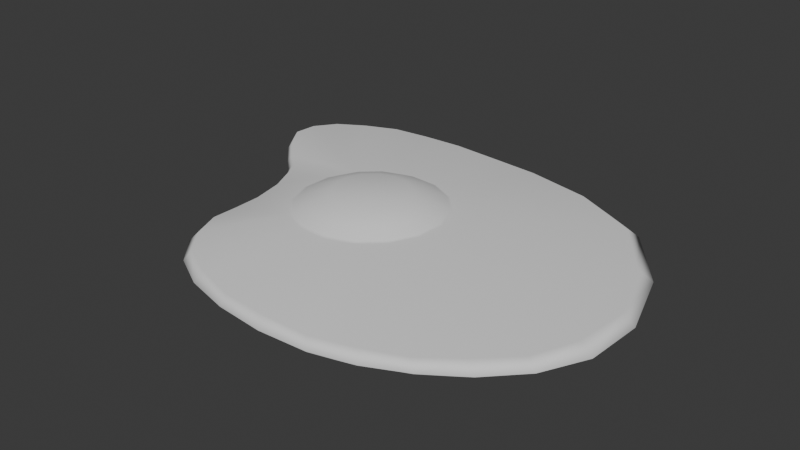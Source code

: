 # Source: fried_eggs.blend  (saved by Blender 4.5.91; exported with 4.5.12 LTS)
import bpy
from mathutils import Matrix  # noqa: F401  (used for matrix-valued properties, if any)

bpy.ops.wm.read_factory_settings(use_empty=True)
scene = bpy.context.scene
scene.name = 'Scene'

# ---- collections
col_collection = bpy.data.collections.new('Collection'); scene.collection.children.link(col_collection)

# ---- world
world_world = bpy.data.worlds.new('World'); scene.world = world_world
world_world.use_nodes = True; world_world.node_tree.nodes.clear()
_N = world_world.node_tree.nodes; _L = world_world.node_tree.links
n0 = _N.new('ShaderNodeOutputWorld'); n0.name = 'World Output'; n0.location = (200, 100)
n1 = _N.new('ShaderNodeBackground'); n1.name = 'Background'; n1.location = (-200, 100)
n1.inputs[0].default_value = (0.05088, 0.05088, 0.05088, 1.0)
_L.new(n1.outputs[0], n0.inputs[0])
n0.is_active_output = True
world_world.color = (0.05088, 0.05088, 0.05088)
world_world.sun_shadow_jitter_overblur = 0.0

# ---- meshes
me_mesh = bpy.data.meshes.new('Mesh')
me_mesh.from_pydata([(0.02831, 0.07328, -0.003616), (-0.01414, 0.07647, -0.003616), (-0.04852, 0.07389, -0.003616), (-0.07435, 0.06103, -0.003616), (-0.08222, 0.04179, -0.003616), (-0.0647, 0.01979, -0.003616), (-0.0455, -0.0428, -0.003616), (-0.03096, -0.0668, -0.003616), (0.003013, -0.07994, -0.003616), (0.04326, -0.08099, -0.003616), (0.07717, -0.06882, -0.003616), (0.1053, -0.04503, -0.003616), (0.1156, -0.003084, -0.003616), (0.0856, 0.05357, -0.003616), (-0.05337, 0.006807, -0.003616), (-0.04513, -0.01935, -0.003616), (0.005018, 0.07561, -0.003616), (-0.032, 0.07622, -0.003616), (-0.0629, 0.06856, -0.003616), (-0.08169, 0.05222, -0.003616), (-0.07465, 0.02991, -0.003616), (-0.04097, -0.05528, -0.003616), (-0.01576, -0.07501, -0.003616), (0.02338, -0.08205, -0.003616), (0.06103, -0.07643, -0.003616), (0.09226, -0.05855, -0.003616), (0.1143, -0.02717, -0.003616), (0.1059, 0.02701, -0.003616), (0.05732, 0.06782, -0.003616), (0.1104, -0.002784, -0.0002204), (-0.01357, 0.07321, -0.0002204), (-0.04329, -0.04098, -0.0002204), (0.08174, 0.05102, -0.0002204), (-0.04654, 0.07056, -0.0002204), (-0.0295, -0.06382, -0.0002204), (-0.0713, 0.05821, -0.0002204), (0.002904, -0.07648, -0.0002204), (-0.07859, 0.03983, -0.0002204), (0.04139, -0.07762, -0.0002204), (0.07395, -0.06619, -0.0002204), (-0.06179, 0.01924, -0.0002204), (0.1007, -0.04321, -0.0002204), (0.02724, 0.07016, -0.0002204), (0.1104, -0.002774, -0.007011), (-0.01353, 0.07327, -0.007011), (-0.04329, -0.04097, -0.007011), (0.08174, 0.05103, -0.007011), (-0.04633, 0.07087, -0.007011), (-0.0295, -0.06381, -0.007011), (-0.07095, 0.05872, -0.007011), (0.002906, -0.07647, -0.007011), (-0.07829, 0.04028, -0.007011), (0.04134, -0.07742, -0.007011), (0.07378, -0.06551, -0.007011), (-0.06171, 0.01936, -0.007011), (0.1007, -0.04301, -0.007011), (0.02724, 0.07017, -0.007011), (-0.0509, 0.006633, -0.0002204), (-0.04836, -0.005303, -0.003616), (-0.04315, -0.01847, -0.0002204), (-0.05088, 0.006652, -0.007011), (-0.04315, -0.01846, -0.007011), (-0.05809, 0.01367, -0.003616), (-0.04545, -0.0314, -0.003616), (-0.03045, 0.07231, -0.0001813), (0.1004, 0.02564, -0.0001813), (-0.03873, -0.05241, -0.0001813), (0.0544, 0.06432, -0.0001813), (-0.05986, 0.06491, -0.0001813), (-0.01493, -0.07115, -0.0001813), (-0.07766, 0.04936, -0.0001813), (0.1084, -0.02579, -0.0001813), (0.0222, -0.07793, -0.0001813), (0.05799, -0.07282, -0.0001813), (-0.07074, 0.02844, -0.0001813), (0.08765, -0.05586, -0.0001813), (0.1004, 0.02565, -0.00705), (-0.03034, 0.07249, -0.00705), (-0.03873, -0.0524, -0.00705), (0.05441, 0.06433, -0.00705), (-0.05957, 0.06534, -0.00705), (-0.01492, -0.07114, -0.00705), (-0.0773, 0.04989, -0.00705), (0.1084, -0.02575, -0.00705), (0.0222, -0.07789, -0.00705), (0.05787, -0.07231, -0.00705), (-0.07054, 0.02872, -0.00705), (0.08753, -0.05536, -0.00705), (0.004798, 0.07182, -0.0001813), (0.004807, 0.07184, -0.00705), (-0.04581, -0.004944, -0.0001813), (-0.0458, -0.004927, -0.00705), (-0.05491, 0.0133, -0.00705), (-0.05494, 0.01326, -0.0001813), (-0.04297, -0.02984, -0.0001813), (-0.04297, -0.02982, -0.00705), (8.595e-05, -3.83e-06, 0.009098), (0.00945, 0.0123, 0.009098), (0.004026, 0.01495, 0.009098), (-0.002, 0.01533, 0.009098), (-0.00771, 0.01336, 0.009098), (-0.01223, 0.009366, 0.009098), (-0.01488, 0.003941, 0.009098), (-0.01526, -0.002085, 0.009098), (-0.0133, -0.007795, 0.009098), (-0.009297, -0.01232, 0.009098), (-0.003872, -0.01497, 0.009098), (0.002154, -0.01534, 0.009098), (0.007863, -0.01338, 0.009098), (0.01239, -0.009382, 0.009098), (0.01504, -0.003957, 0.009098), (0.01541, 0.002069, 0.009098), (0.01345, 0.007779, 0.009098), (0.01832, 0.02396, 0.003134), (0.01864, 0.02496, 0.002794), (0.007757, 0.02912, 0.003134), (0.00748, 0.03029, 0.002792), (-0.003977, 0.02985, 0.003134), (-0.004829, 0.03098, 0.002791), (-0.0151, 0.02603, 0.003134), (-0.01639, 0.02694, 0.002789), (-0.02391, 0.01824, 0.003134), (-0.02549, 0.01883, 0.002782), (-0.02907, 0.007678, 0.003134), (-0.03069, 0.008054, 0.002757), (-0.02979, -0.004056, 0.003134), (-0.03139, -0.004082, 0.002674), (-0.02597, -0.01517, 0.003134), (-0.02716, -0.01621, 0.002746), (-0.01819, -0.02398, 0.003134), (-0.01909, -0.02525, 0.002776), (-0.007622, -0.02915, 0.003134), (-0.007918, -0.03063, 0.002784), (0.004112, -0.02987, 0.003134), (0.004507, -0.03131, 0.002788), (0.01523, -0.02605, 0.003134), (0.01611, -0.02723, 0.002791), (0.02404, -0.01827, 0.003134), (0.02521, -0.01905, 0.002794), (0.0292, -0.007702, 0.003134), (0.03048, -0.008014, 0.002796), (0.02993, 0.004032, 0.003134), (0.03109, 0.004262, 0.002796), (0.02693, 0.01584, 0.002796), (0.02611, 0.01515, 0.003134), (0.02125, 0.01233, 0.006116), (0.01492, 0.01949, 0.006116), (0.006328, 0.02369, 0.006116), (-0.003218, 0.02428, 0.006116), (-0.01226, 0.02117, 0.006116), (-0.01943, 0.01484, 0.006116), (-0.02363, 0.006246, 0.006116), (-0.02422, -0.0033, 0.006116), (-0.02111, -0.01235, 0.006116), (-0.01478, -0.01951, 0.006116), (-0.006184, -0.02371, 0.006116), (0.003362, -0.0243, 0.006116), (0.01241, -0.02119, 0.006116), (0.01957, -0.01486, 0.006116), (0.02377, -0.006266, 0.006116), (0.02436, 0.00328, 0.006116)], [], [(2, 33, 64, 17), (17, 64, 30, 1), (13, 32, 65, 27), (27, 65, 29, 12), (7, 34, 66, 21), (21, 66, 31, 6), (0, 42, 67, 28), (28, 67, 32, 13), (3, 35, 68, 18), (18, 68, 33, 2), (8, 36, 69, 22), (22, 69, 34, 7), (4, 37, 70, 19), (19, 70, 35, 3), (11, 26, 71, 41), (26, 12, 29, 71), (9, 38, 72, 23), (23, 72, 36, 8), (10, 39, 73, 24), (24, 73, 38, 9), (37, 4, 20, 74), (74, 20, 5, 40), (10, 25, 75, 39), (25, 11, 41, 75), (76, 46, 13, 27), (43, 76, 27, 12), (77, 47, 2, 17), (44, 77, 17, 1), (78, 48, 7, 21), (45, 78, 21, 6), (0, 28, 79, 56), (28, 13, 46, 79), (80, 49, 3, 18), (47, 80, 18, 2), (81, 50, 8, 22), (48, 81, 22, 7), (82, 51, 4, 19), (49, 82, 19, 3), (11, 55, 83, 26), (26, 83, 43, 12), (84, 52, 9, 23), (50, 84, 23, 8), (85, 53, 10, 24), (52, 85, 24, 9), (86, 54, 5, 20), (51, 86, 20, 4), (87, 55, 11, 25), (53, 87, 25, 10), (42, 0, 16, 88), (88, 16, 1, 30), (0, 56, 89, 16), (16, 89, 44, 1), (57, 14, 58, 90), (90, 58, 15, 59), (14, 60, 91, 58), (58, 91, 61, 15), (5, 54, 92, 62), (62, 92, 60, 14), (40, 5, 62, 93), (93, 62, 14, 57), (59, 15, 63, 94), (94, 63, 6, 31), (95, 45, 6, 63), (61, 95, 63, 15), (112, 97, 96), (97, 98, 96), (98, 99, 96), (99, 100, 96), (100, 101, 96), (101, 102, 96), (102, 103, 96), (103, 104, 96), (104, 105, 96), (105, 106, 96), (106, 107, 96), (107, 108, 96), (108, 109, 96), (109, 110, 96), (110, 111, 96), (111, 112, 96), (144, 141, 142, 143), (141, 139, 140, 142), (139, 137, 138, 140), (137, 135, 136, 138), (135, 133, 134, 136), (133, 131, 132, 134), (131, 129, 130, 132), (129, 127, 128, 130), (127, 125, 126, 128), (125, 123, 124, 126), (123, 121, 122, 124), (121, 119, 120, 122), (119, 117, 118, 120), (117, 115, 116, 118), (115, 113, 114, 116), (113, 144, 143, 114), (145, 146, 97, 112), (146, 147, 98, 97), (147, 148, 99, 98), (148, 149, 100, 99), (149, 150, 101, 100), (150, 151, 102, 101), (151, 152, 103, 102), (152, 153, 104, 103), (153, 154, 105, 104), (154, 155, 106, 105), (155, 156, 107, 106), (156, 157, 108, 107), (157, 158, 109, 108), (158, 159, 110, 109), (159, 160, 111, 110), (160, 145, 112, 111), (143, 142, 65, 32), (138, 136, 73, 39), (124, 57, 90, 126), (114, 67, 42), (130, 128, 59, 94), (142, 29, 65), (134, 132, 69, 36), (140, 41, 71), (118, 116, 88, 30), (138, 39, 75), (136, 134, 36, 72), (136, 38, 73), (136, 72, 38), (132, 130, 66, 34), (120, 118, 30, 64), (132, 34, 69), (116, 114, 42, 88), (130, 31, 66), (130, 94, 31), (93, 57, 124, 122), (33, 68, 122, 120), (114, 143, 32, 67), (122, 37, 74), (122, 70, 37), (70, 122, 35), (35, 122, 68), (33, 120, 64), (126, 90, 59, 128), (122, 74, 40), (140, 138, 75, 41), (122, 40, 93), (140, 71, 29, 142), (141, 144, 145, 160), (139, 141, 160, 159), (137, 139, 159, 158), (135, 137, 158, 157), (133, 135, 157, 156), (131, 133, 156, 155), (129, 131, 155, 154), (127, 129, 154, 153), (125, 127, 153, 152), (123, 125, 152, 151), (121, 123, 151, 150), (119, 121, 150, 149), (117, 119, 149, 148), (115, 117, 148, 147), (113, 115, 147, 146), (144, 113, 146, 145), (46, 76, 43, 83, 55, 87, 53, 85, 52, 84, 50, 81, 48, 78, 45, 95, 61, 91, 60, 92, 54, 86, 51, 82, 49, 80, 47, 77, 44, 89, 56, 79)])
me_mesh.polygons.foreach_set('use_smooth', [True] * 161)
_uv = me_mesh.uv_layers.new(name='UVMap')
_uv.uv.foreach_set('vector', [0.1633, 0.666, 0.1645, 0.6473, 0.2205, 0.6308, 0.2223, 0.6506, 0.2223, 0.6506, 0.2205, 0.6308, 0.2781, 0.6094, 0.283, 0.6261, 0.5806, 0.4039, 0.5604, 0.3989, 0.5872, 0.2896, 0.6111, 0.2868, 0.6111, 0.2868, 0.5872, 0.2896, 0.5803, 0.1821, 0.6008, 0.1728, 0.01987, 0.1627, 0.03347, 0.1732, 0.01808, 0.2228, 0.001516, 0.2152, 0.001516, 0.2152, 0.01808, 0.2228, 0.0178, 0.2662, 0.001935, 0.2638, 0.4206, 0.5535, 0.4096, 0.5402, 0.4905, 0.4816, 0.5083, 0.4922, 0.5083, 0.4922, 0.4905, 0.4816, 0.5604, 0.3989, 0.5806, 0.4039, 0.05747, 0.6594, 0.06529, 0.6415, 0.1123, 0.6479, 0.107, 0.6687, 0.107, 0.6687, 0.1123, 0.6479, 0.1645, 0.6473, 0.1633, 0.666, 0.1151, 0.07051, 0.1224, 0.08653, 0.07082, 0.1287, 0.05929, 0.1136, 0.05929, 0.1136, 0.07082, 0.1287, 0.03347, 0.1732, 0.01987, 0.1627, 0.001516, 0.6038, 0.01642, 0.5911, 0.03228, 0.621, 0.0196, 0.6394, 0.0196, 0.6394, 0.03228, 0.621, 0.06529, 0.6415, 0.05747, 0.6594, 0.5076, 0.04631, 0.5626, 0.09397, 0.5423, 0.1087, 0.4928, 0.06197, 0.5626, 0.09397, 0.6008, 0.1728, 0.5803, 0.1821, 0.5423, 0.1087, 0.249, 0.01106, 0.2486, 0.02971, 0.1844, 0.05466, 0.1808, 0.035, 0.1808, 0.035, 0.1844, 0.05466, 0.1224, 0.08653, 0.1151, 0.07051, 0.3801, 0.004649, 0.3724, 0.02254, 0.3103, 0.02233, 0.3153, 0.001654, 0.3153, 0.001654, 0.3103, 0.02233, 0.2486, 0.02971, 0.249, 0.01106, 0.01642, 0.5911, 0.001516, 0.6038, 0.006622, 0.553, 0.02374, 0.5437, 0.02374, 0.5437, 0.006622, 0.553, 0.02234, 0.5046, 0.03808, 0.5009, 0.3801, 0.004649, 0.4453, 0.01849, 0.4323, 0.03762, 0.3724, 0.02254, 0.4453, 0.01849, 0.5076, 0.04631, 0.4928, 0.06197, 0.4323, 0.03762, 0.7088, 0.4112, 0.6006, 0.4388, 0.5952, 0.4189, 0.7113, 0.3874, 0.8158, 0.4155, 0.7088, 0.4112, 0.7113, 0.3874, 0.8246, 0.3951, 0.3743, 0.7783, 0.3573, 0.8333, 0.339, 0.8354, 0.355, 0.777, 0.3957, 0.7219, 0.3743, 0.7783, 0.355, 0.777, 0.3794, 0.7172, 0.785, 0.9822, 0.8352, 0.9656, 0.8465, 0.9791, 0.7931, 0.9991, 0.7405, 0.9835, 0.785, 0.9822, 0.7931, 0.9991, 0.743, 0.9998, 0.4505, 0.5811, 0.51, 0.4935, 0.5208, 0.511, 0.4637, 0.5919, 0.51, 0.4935, 0.5952, 0.4189, 0.6006, 0.4388, 0.5208, 0.511, 0.3557, 0.8853, 0.3612, 0.9329, 0.3438, 0.9426, 0.3354, 0.892, 0.3573, 0.8333, 0.3557, 0.8853, 0.3354, 0.892, 0.339, 0.8354, 0.8786, 0.9254, 0.9191, 0.8717, 0.9355, 0.8784, 0.8944, 0.9365, 0.8352, 0.9656, 0.8786, 0.9254, 0.8944, 0.9365, 0.8465, 0.9791, 0.3808, 0.9668, 0.4106, 0.9837, 0.3988, 0.9998, 0.3636, 0.981, 0.3612, 0.9329, 0.3808, 0.9668, 0.3636, 0.981, 0.3438, 0.9426, 0.9518, 0.4853, 0.9357, 0.5001, 0.8889, 0.4519, 0.9033, 0.4316, 0.9033, 0.4316, 0.8889, 0.4519, 0.8158, 0.4155, 0.8246, 0.3951, 0.9489, 0.8084, 0.972, 0.7437, 0.9911, 0.7429, 0.9687, 0.8115, 0.9191, 0.8717, 0.9489, 0.8084, 0.9687, 0.8115, 0.9355, 0.8784, 0.9762, 0.6816, 0.9746, 0.6194, 0.9943, 0.6119, 0.9982, 0.6764, 0.972, 0.7437, 0.9762, 0.6816, 0.9982, 0.6764, 0.9911, 0.7429, 0.4594, 0.9754, 0.5043, 0.9607, 0.5005, 0.9772, 0.4506, 0.9938, 0.4106, 0.9837, 0.4594, 0.9754, 0.4506, 0.9938, 0.3988, 0.9998, 0.9592, 0.5601, 0.9357, 0.5001, 0.9518, 0.4853, 0.9798, 0.5473, 0.9746, 0.6194, 0.9592, 0.5601, 0.9798, 0.5473, 0.9943, 0.6119, 0.4096, 0.5402, 0.4206, 0.5535, 0.3461, 0.5954, 0.3376, 0.5787, 0.3376, 0.5787, 0.3461, 0.5954, 0.283, 0.6261, 0.2781, 0.6094, 0.4505, 0.5811, 0.4637, 0.5919, 0.4263, 0.6632, 0.4098, 0.6549, 0.4098, 0.6549, 0.4263, 0.6632, 0.3957, 0.7219, 0.3794, 0.7172, 0.05512, 0.4413, 0.04006, 0.4448, 0.03994, 0.3969, 0.05539, 0.3939, 0.05539, 0.3939, 0.03994, 0.3969, 0.03051, 0.3446, 0.04538, 0.3431, 0.5615, 0.9594, 0.565, 0.9444, 0.6119, 0.9444, 0.6088, 0.9597, 0.6088, 0.9597, 0.6119, 0.9444, 0.662, 0.9547, 0.6605, 0.9696, 0.5005, 0.9772, 0.5043, 0.9607, 0.536, 0.9481, 0.5317, 0.9652, 0.5317, 0.9652, 0.536, 0.9481, 0.565, 0.9444, 0.5615, 0.9594, 0.03808, 0.5009, 0.02234, 0.5046, 0.03411, 0.4746, 0.05097, 0.4704, 0.05097, 0.4704, 0.03411, 0.4746, 0.04006, 0.4448, 0.05512, 0.4413, 0.04538, 0.3431, 0.03051, 0.3446, 0.01497, 0.3031, 0.03157, 0.3034, 0.03157, 0.3034, 0.01497, 0.3031, 0.001935, 0.2638, 0.0178, 0.2662, 0.7025, 0.9685, 0.7405, 0.9835, 0.743, 0.9998, 0.7027, 0.9857, 0.662, 0.9547, 0.7025, 0.9685, 0.7027, 0.9857, 0.6605, 0.9696, 0.7583, 0.1272, 0.7503, 0.147, 0.7046, 0.117, 0.7503, 0.147, 0.7354, 0.1622, 0.7046, 0.117, 0.7354, 0.1622, 0.7157, 0.1705, 0.7046, 0.117, 0.7157, 0.1705, 0.6944, 0.1707, 0.7046, 0.117, 0.6944, 0.1707, 0.6746, 0.1627, 0.7046, 0.117, 0.6746, 0.1627, 0.6593, 0.1477, 0.7046, 0.117, 0.6593, 0.1477, 0.651, 0.1281, 0.7046, 0.117, 0.651, 0.1281, 0.6508, 0.1067, 0.7046, 0.117, 0.6508, 0.1067, 0.6589, 0.08693, 0.7046, 0.117, 0.6589, 0.08693, 0.6738, 0.07172, 0.7046, 0.117, 0.6738, 0.07172, 0.6935, 0.06338, 0.7046, 0.117, 0.6935, 0.06338, 0.7149, 0.06319, 0.7046, 0.117, 0.7149, 0.06319, 0.7347, 0.0712, 0.7046, 0.117, 0.7347, 0.0712, 0.7499, 0.08619, 0.7046, 0.117, 0.7499, 0.08619, 0.7582, 0.1059, 0.7046, 0.117, 0.7582, 0.1059, 0.7583, 0.1272, 0.7046, 0.117, 0.8149, 0.1381, 0.8145, 0.09404, 0.8191, 0.09336, 0.8188, 0.1395, 0.8145, 0.09404, 0.7973, 0.05358, 0.8015, 0.05079, 0.8191, 0.09336, 0.7973, 0.05358, 0.7658, 0.02293, 0.769, 0.01856, 0.8015, 0.05079, 0.7658, 0.02293, 0.7251, 0.006729, 0.7267, 0.001354, 0.769, 0.01856, 0.7251, 0.006729, 0.6814, 0.007368, 0.6809, 0.001699, 0.7267, 0.001354, 0.6814, 0.007368, 0.6413, 0.02464, 0.6383, 0.01972, 0.6809, 0.001699, 0.6413, 0.02464, 0.6109, 0.0558, 0.6061, 0.05244, 0.6383, 0.01972, 0.6109, 0.0558, 0.5948, 0.09606, 0.5892, 0.0939, 0.6061, 0.05244, 0.5948, 0.09606, 0.595, 0.1394, 0.5892, 0.1412, 0.5892, 0.0939, 0.595, 0.1394, 0.6118, 0.1795, 0.6064, 0.1829, 0.5892, 0.1412, 0.6118, 0.1795, 0.6427, 0.2104, 0.6378, 0.2145, 0.6064, 0.1829, 0.6427, 0.2104, 0.6832, 0.227, 0.6798, 0.2319, 0.6378, 0.2145, 0.6832, 0.227, 0.727, 0.2268, 0.7254, 0.232, 0.6798, 0.2319, 0.727, 0.2268, 0.7673, 0.2099, 0.7679, 0.2145, 0.7254, 0.232, 0.7673, 0.2099, 0.7981, 0.1788, 0.8007, 0.182, 0.7679, 0.2145, 0.7981, 0.1788, 0.8149, 0.1381, 0.8188, 0.1395, 0.8007, 0.182, 0.7916, 0.1336, 0.7786, 0.1658, 0.7503, 0.147, 0.7583, 0.1272, 0.7786, 0.1658, 0.7543, 0.1904, 0.7354, 0.1622, 0.7503, 0.147, 0.7543, 0.1904, 0.7224, 0.2038, 0.7157, 0.1705, 0.7354, 0.1622, 0.7224, 0.2038, 0.6878, 0.204, 0.6944, 0.1707, 0.7157, 0.1705, 0.6878, 0.204, 0.6557, 0.191, 0.6746, 0.1627, 0.6944, 0.1707, 0.6557, 0.191, 0.6312, 0.1666, 0.6593, 0.1477, 0.6746, 0.1627, 0.6312, 0.1666, 0.6178, 0.1348, 0.651, 0.1281, 0.6593, 0.1477, 0.6178, 0.1348, 0.6175, 0.1004, 0.6508, 0.1067, 0.651, 0.1281, 0.6175, 0.1004, 0.6304, 0.06845, 0.6589, 0.08693, 0.6508, 0.1067, 0.6304, 0.06845, 0.6546, 0.0438, 0.6738, 0.07172, 0.6589, 0.08693, 0.6546, 0.0438, 0.6863, 0.03019, 0.6935, 0.06338, 0.6738, 0.07172, 0.6863, 0.03019, 0.721, 0.02976, 0.7149, 0.06319, 0.6935, 0.06338, 0.721, 0.02976, 0.7531, 0.04263, 0.7347, 0.0712, 0.7149, 0.06319, 0.7531, 0.04263, 0.7779, 0.06691, 0.7499, 0.08619, 0.7347, 0.0712, 0.7779, 0.06691, 0.7915, 0.09889, 0.7582, 0.1059, 0.7499, 0.08619, 0.7915, 0.09889, 0.7916, 0.1336, 0.7583, 0.1272, 0.7582, 0.1059, 0.3309, 0.3602, 0.3285, 0.3157, 0.5872, 0.2896, 0.5604, 0.3989, 0.2763, 0.2464, 0.2346, 0.2319, 0.3103, 0.02233, 0.3724, 0.02254, 0.1269, 0.4159, 0.05512, 0.4413, 0.05539, 0.3939, 0.1072, 0.3759, 0.3162, 0.4024, 0.4905, 0.4816, 0.4096, 0.5402, 0.1196, 0.2875, 0.1045, 0.3291, 0.04538, 0.3431, 0.03157, 0.3034, 0.3285, 0.3157, 0.5803, 0.1821, 0.5872, 0.2896, 0.1903, 0.2345, 0.1497, 0.2541, 0.07082, 0.1287, 0.1224, 0.08653, 0.3092, 0.2757, 0.4928, 0.06197, 0.5423, 0.1087, 0.2465, 0.4558, 0.2866, 0.436, 0.3376, 0.5787, 0.2781, 0.6094, 0.2763, 0.2464, 0.3724, 0.02254, 0.4323, 0.03762, 0.2346, 0.2319, 0.1903, 0.2345, 0.1224, 0.08653, 0.1844, 0.05466, 0.2346, 0.2319, 0.2486, 0.02971, 0.3103, 0.02233, 0.2346, 0.2319, 0.1844, 0.05466, 0.2486, 0.02971, 0.1497, 0.2541, 0.1196, 0.2875, 0.01808, 0.2228, 0.03347, 0.1732, 0.202, 0.4588, 0.2465, 0.4558, 0.2781, 0.6094, 0.2205, 0.6308, 0.1497, 0.2541, 0.03347, 0.1732, 0.07082, 0.1287, 0.2866, 0.436, 0.3162, 0.4024, 0.4096, 0.5402, 0.3376, 0.5787, 0.1196, 0.2875, 0.0178, 0.2662, 0.01808, 0.2228, 0.1196, 0.2875, 0.03157, 0.3034, 0.0178, 0.2662, 0.05097, 0.4704, 0.05512, 0.4413, 0.1269, 0.4159, 0.1597, 0.4445, 0.1645, 0.6473, 0.1123, 0.6479, 0.1597, 0.4445, 0.202, 0.4588, 0.3162, 0.4024, 0.3309, 0.3602, 0.5604, 0.3989, 0.4905, 0.4816, 0.1597, 0.4445, 0.01642, 0.5911, 0.02374, 0.5437, 0.1597, 0.4445, 0.03228, 0.621, 0.01642, 0.5911, 0.03228, 0.621, 0.1597, 0.4445, 0.06529, 0.6415, 0.06529, 0.6415, 0.1597, 0.4445, 0.1123, 0.6479, 0.1645, 0.6473, 0.202, 0.4588, 0.2205, 0.6308, 0.1072, 0.3759, 0.05539, 0.3939, 0.04538, 0.3431, 0.1045, 0.3291, 0.1597, 0.4445, 0.02374, 0.5437, 0.03808, 0.5009, 0.3092, 0.2757, 0.2763, 0.2464, 0.4323, 0.03762, 0.4928, 0.06197, 0.1597, 0.4445, 0.03808, 0.5009, 0.05097, 0.4704, 0.3092, 0.2757, 0.5423, 0.1087, 0.5803, 0.1821, 0.3285, 0.3157, 0.8145, 0.09404, 0.8149, 0.1381, 0.7916, 0.1336, 0.7915, 0.09889, 0.7973, 0.05358, 0.8145, 0.09404, 0.7915, 0.09889, 0.7779, 0.06691, 0.7658, 0.02293, 0.7973, 0.05358, 0.7779, 0.06691, 0.7531, 0.04263, 0.7251, 0.006729, 0.7658, 0.02293, 0.7531, 0.04263, 0.721, 0.02976, 0.6814, 0.007368, 0.7251, 0.006729, 0.721, 0.02976, 0.6863, 0.03019, 0.6413, 0.02464, 0.6814, 0.007368, 0.6863, 0.03019, 0.6546, 0.0438, 0.6109, 0.0558, 0.6413, 0.02464, 0.6546, 0.0438, 0.6304, 0.06845, 0.5948, 0.09606, 0.6109, 0.0558, 0.6304, 0.06845, 0.6175, 0.1004, 0.595, 0.1394, 0.5948, 0.09606, 0.6175, 0.1004, 0.6178, 0.1348, 0.6118, 0.1795, 0.595, 0.1394, 0.6178, 0.1348, 0.6312, 0.1666, 0.6427, 0.2104, 0.6118, 0.1795, 0.6312, 0.1666, 0.6557, 0.191, 0.6832, 0.227, 0.6427, 0.2104, 0.6557, 0.191, 0.6878, 0.204, 0.727, 0.2268, 0.6832, 0.227, 0.6878, 0.204, 0.7224, 0.2038, 0.7673, 0.2099, 0.727, 0.2268, 0.7224, 0.2038, 0.7543, 0.1904, 0.7981, 0.1788, 0.7673, 0.2099, 0.7543, 0.1904, 0.7786, 0.1658, 0.8149, 0.1381, 0.7981, 0.1788, 0.7786, 0.1658, 0.7916, 0.1336, 0.6006, 0.4388, 0.7088, 0.4112, 0.8158, 0.4155, 0.8889, 0.4519, 0.9357, 0.5001, 0.9592, 0.5601, 0.9746, 0.6194, 0.9762, 0.6816, 0.972, 0.7437, 0.9489, 0.8084, 0.9191, 0.8717, 0.8786, 0.9254, 0.8352, 0.9656, 0.785, 0.9822, 0.7405, 0.9835, 0.7025, 0.9685, 0.662, 0.9547, 0.6119, 0.9444, 0.565, 0.9444, 0.536, 0.9481, 0.5043, 0.9607, 0.4594, 0.9754, 0.4106, 0.9837, 0.3808, 0.9668, 0.3612, 0.9329, 0.3557, 0.8853, 0.3573, 0.8333, 0.3743, 0.7783, 0.3957, 0.7219, 0.4263, 0.6632, 0.4637, 0.5919, 0.5208, 0.511])
me_mesh.update()
me_mesh.normals_split_custom_set([tuple(v) for v in zip(*[iter([-0.2406, 0.9699, 0.03783, -0.03964, 0.1298, 0.9908, -0.01622, 0.1553, 0.9877, -0.07571, 0.9968, 0.0269, -0.07571, 0.9968, 0.0269, -0.01622, 0.1553, 0.9877, -0.001678, 0.1481, 0.989, 0.01646, 0.9998, 0.01281, 0.6438, 0.7652, 0.00147, 0.07626, 0.08453, 0.9935, 0.09871, 0.05142, 0.9938, 0.8834, 0.4687, 0.001111, 0.8834, 0.4687, 0.001111, 0.09871, 0.05142, 0.9938, 0.09865, 0.01406, 0.995, 0.988, 0.1542, 5.868e-05, -0.6175, -0.7866, -0.001492, -0.11, -0.1467, 0.983, -0.1613, -0.113, 0.9804, -0.8557, -0.5175, -0.001176, -0.8557, -0.5175, -0.001176, -0.1613, -0.113, 0.9804, -0.2921, -0.05484, 0.9548, -0.9828, -0.1845, -0.0007345, 0.1484, 0.9889, 0.001883, 0.02856, 0.1674, 0.9855, 0.05248, 0.1376, 0.9891, 0.3284, 0.9446, 0.001592, 0.3284, 0.9446, 0.001592, 0.05248, 0.1376, 0.9891, 0.07626, 0.08453, 0.9935, 0.6438, 0.7652, 0.00147, -0.6567, 0.7538, 0.02333, -0.09438, 0.1082, 0.9896, -0.05971, 0.1108, 0.992, -0.4446, 0.8949, 0.03859, -0.4446, 0.8949, 0.03859, -0.05971, 0.1108, 0.992, -0.03964, 0.1298, 0.9908, -0.2406, 0.9699, 0.03783, -0.1781, -0.984, -0.002509, -0.01847, -0.1418, 0.9897, -0.05674, -0.1598, 0.9855, -0.3623, -0.9321, -0.001575, -0.3623, -0.9321, -0.001575, -0.05674, -0.1598, 0.9855, -0.11, -0.1467, 0.983, -0.6175, -0.7866, -0.001492, -0.9507, -0.3043, -0.06015, -0.1865, -0.06064, 0.9806, -0.1328, 0.05332, 0.9897, -0.9272, 0.3741, -0.01925, -0.9272, 0.3741, -0.01925, -0.1328, 0.05332, 0.9897, -0.09438, 0.1082, 0.9896, -0.6567, 0.7538, 0.02333, 0.8191, -0.5731, -0.0238, 0.9718, -0.2356, -0.003427, 0.09154, -0.02056, 0.9956, 0.08066, -0.05434, 0.9953, 0.9718, -0.2356, -0.003427, 0.988, 0.1542, 5.868e-05, 0.09865, 0.01406, 0.995, 0.09154, -0.02056, 0.9956, 0.1477, -0.9884, -0.03544, 0.02311, -0.1592, 0.987, 0.0004334, -0.1499, 0.9887, -0.0266, -0.9996, -0.01041, -0.0266, -0.9996, -0.01041, 0.0004334, -0.1499, 0.9887, -0.01847, -0.1418, 0.9897, -0.1781, -0.984, -0.002509, 0.4948, -0.8649, -0.08476, 0.05882, -0.09822, 0.9934, 0.04486, -0.1133, 0.9925, 0.3371, -0.9387, -0.07173, 0.3371, -0.9387, -0.07173, 0.04486, -0.1133, 0.9925, 0.02311, -0.1592, 0.987, 0.1477, -0.9884, -0.03544, -0.1865, -0.06064, 0.9806, -0.9507, -0.3043, -0.06015, -0.7797, -0.624, -0.05219, -0.225, -0.1821, 0.9572, -0.225, -0.1821, 0.9572, -0.7797, -0.624, -0.05219, -0.6987, -0.7148, -0.02952, -0.2319, -0.2396, 0.9428, 0.4948, -0.8649, -0.08476, 0.645, -0.7618, -0.05992, 0.06994, -0.07577, 0.9947, 0.05882, -0.09822, 0.9934, 0.645, -0.7618, -0.05992, 0.8191, -0.5731, -0.0238, 0.08066, -0.05434, 0.9953, 0.06994, -0.07577, 0.9947, 0.008846, 0.004705, -0.9999, 0.006362, 0.007585, -1.0, 0.6438, 0.7652, 0.00147, 0.8834, 0.4687, 0.001111, 0.008505, 0.001302, -1.0, 0.008846, 0.004705, -0.9999, 0.8834, 0.4687, 0.001111, 0.988, 0.1542, 5.868e-05, -0.0004063, 0.005435, -1.0, -0.001189, 0.00486, -1.0, -0.2406, 0.9699, 0.03783, -0.07571, 0.9968, 0.0269, 0.0001101, 0.005872, -1.0, -0.0004063, 0.005435, -1.0, -0.07571, 0.9968, 0.0269, 0.01646, 0.9998, 0.01281, -0.003806, -0.002311, -1.0, -0.003158, -0.003947, -1.0, -0.6175, -0.7866, -0.001492, -0.8557, -0.5175, -0.001176, -0.003766, -0.0006887, -1.0, -0.003806, -0.002311, -1.0, -0.8557, -0.5175, -0.001176, -0.9828, -0.1845, -0.0007345, 0.1484, 0.9889, 0.001883, 0.3284, 0.9446, 0.001592, 0.003177, 0.008993, -1.0, 0.001252, 0.008251, -1.0, 0.3284, 0.9446, 0.001592, 0.6438, 0.7652, 0.00147, 0.006362, 0.007585, -1.0, 0.003177, 0.008993, -1.0, -0.002015, 0.004138, -1.0, -0.00259, 0.002949, -1.0, -0.6567, 0.7538, 0.02333, -0.4446, 0.8949, 0.03859, -0.001189, 0.00486, -1.0, -0.002015, 0.004138, -1.0, -0.4446, 0.8949, 0.03859, -0.2406, 0.9699, 0.03783, -0.002079, -0.005372, -1.0, -0.001117, -0.006197, -1.0, -0.1781, -0.984, -0.002509, -0.3623, -0.9321, -0.001575, -0.003158, -0.003947, -1.0, -0.002079, -0.005372, -1.0, -0.3623, -0.9321, -0.001575, -0.6175, -0.7866, -0.001492, -0.003085, 0.001218, -1.0, -0.003506, -0.001142, -1.0, -0.9507, -0.3043, -0.06015, -0.9272, 0.3741, -0.01925, -0.00259, 0.002949, -1.0, -0.003085, 0.001218, -1.0, -0.9272, 0.3741, -0.01925, -0.6567, 0.7538, 0.02333, 0.8191, -0.5731, -0.0238, 0.004946, -0.003474, -1.0, 0.006619, -0.001638, -1.0, 0.9718, -0.2356, -0.003427, 0.9718, -0.2356, -0.003427, 0.006619, -0.001638, -1.0, 0.008505, 0.001302, -1.0, 0.988, 0.1542, 5.868e-05, -0.0001584, -0.006361, -1.0, 0.0008904, -0.00594, -1.0, 0.1477, -0.9884, -0.03544, -0.0266, -0.9996, -0.01041, -0.001117, -0.006197, -1.0, -0.0001584, -0.006361, -1.0, -0.0266, -0.9996, -0.01041, -0.1781, -0.984, -0.002509, 0.001905, -0.005376, -1.0, 0.002787, -0.00493, -1.0, 0.4948, -0.8649, -0.08476, 0.3371, -0.9387, -0.07173, 0.0008904, -0.00594, -1.0, 0.001905, -0.005376, -1.0, 0.3371, -0.9387, -0.07173, 0.1477, -0.9884, -0.03544, -0.003497, -0.002766, -1.0, -0.002574, -0.002588, -1.0, -0.6987, -0.7148, -0.02952, -0.7797, -0.624, -0.05219, -0.003506, -0.001142, -1.0, -0.003497, -0.002766, -1.0, -0.7797, -0.624, -0.05219, -0.9507, -0.3043, -0.06015, 0.003735, -0.004449, -1.0, 0.004946, -0.003474, -1.0, 0.8191, -0.5731, -0.0238, 0.645, -0.7618, -0.05992, 0.002787, -0.00493, -1.0, 0.003735, -0.004449, -1.0, 0.645, -0.7618, -0.05992, 0.4948, -0.8649, -0.08476, 0.02856, 0.1674, 0.9855, 0.1484, 0.9889, 0.001883, 0.075, 0.9972, 0.004365, 0.01568, 0.1547, 0.9878, 0.01568, 0.1547, 0.9878, 0.075, 0.9972, 0.004365, 0.01646, 0.9998, 0.01281, -0.001678, 0.1481, 0.989, 0.1484, 0.9889, 0.001883, 0.001252, 0.008251, -1.0, 0.000511, 0.006746, -1.0, 0.075, 0.9972, 0.004365, 0.075, 0.9972, 0.004365, 0.000511, 0.006746, -1.0, 0.0001101, 0.005872, -1.0, 0.01646, 0.9998, 0.01281, -0.2541, -0.07813, 0.964, -0.8919, -0.4522, -0.003498, -0.9547, -0.2975, -0.002016, -0.3192, -0.08775, 0.9436, -0.3192, -0.08775, 0.9436, -0.9547, -0.2975, -0.002016, -0.9937, -0.112, -0.001103, -0.3081, -0.06193, 0.9493, -0.8919, -0.4522, -0.003498, -0.003034, -0.001529, -1.0, -0.004151, -0.001308, -1.0, -0.9547, -0.2975, -0.002016, -0.9547, -0.2975, -0.002016, -0.004151, -0.001308, -1.0, -0.004113, -0.0004685, -1.0, -0.9937, -0.112, -0.001103, -0.6987, -0.7148, -0.02952, -0.002574, -0.002588, -1.0, -0.002078, -0.001797, -1.0, -0.7561, -0.6544, -0.01077, -0.7561, -0.6544, -0.01077, -0.002078, -0.001797, -1.0, -0.003034, -0.001529, -1.0, -0.8919, -0.4522, -0.003498, -0.2319, -0.2396, 0.9428, -0.6987, -0.7148, -0.02952, -0.7561, -0.6544, -0.01077, -0.2145, -0.1274, 0.9684, -0.2145, -0.1274, 0.9684, -0.7561, -0.6544, -0.01077, -0.8919, -0.4522, -0.003498, -0.2541, -0.07813, 0.964, -0.3081, -0.06193, 0.9493, -0.9937, -0.112, -0.001103, -0.9999, 0.01102, -0.0005383, -0.2973, -0.02532, 0.9545, -0.2973, -0.02532, 0.9545, -0.9999, 0.01102, -0.0005383, -0.9828, -0.1845, -0.0007345, -0.2921, -0.05484, 0.9548, -0.003748, 2.365e-05, -1.0, -0.003766, -0.0006887, -1.0, -0.9828, -0.1845, -0.0007345, -0.9999, 0.01102, -0.0005383, -0.004113, -0.0004685, -1.0, -0.003748, 2.365e-05, -1.0, -0.9999, 0.01102, -0.0005383, -0.9937, -0.112, -0.001103, 0.1683, 0.09801, 0.9808, 0.118, 0.155, 0.9809, 5.004e-12, 0.0, 1.0, 0.118, 0.155, 0.9809, 0.0497, 0.1883, 0.9809, 5.004e-12, 0.0, 1.0, 0.0497, 0.1883, 0.9809, -0.02613, 0.1929, 0.9809, 5.004e-12, 0.0, 1.0, -0.02613, 0.1929, 0.9809, -0.09796, 0.1682, 0.9809, 5.004e-12, 0.0, 1.0, -0.09796, 0.1682, 0.9809, -0.1548, 0.1179, 0.9809, 5.004e-12, 0.0, 1.0, -0.1548, 0.1179, 0.9809, -0.1881, 0.04965, 0.9809, 5.004e-12, 0.0, 1.0, -0.1881, 0.04965, 0.9809, -0.1928, -0.02612, 0.9809, 5.004e-12, 0.0, 1.0, -0.1928, -0.02612, 0.9809, -0.1681, -0.0979, 0.9809, 5.004e-12, 0.0, 1.0, -0.1681, -0.0979, 0.9809, -0.1179, -0.1548, 0.9809, 5.004e-12, 0.0, 1.0, -0.1179, -0.1548, 0.9809, -0.04965, -0.1881, 0.9809, 5.004e-12, 0.0, 1.0, -0.04965, -0.1881, 0.9809, 0.02613, -0.1929, 0.9809, 5.004e-12, 0.0, 1.0, 0.02613, -0.1929, 0.9809, 0.09798, -0.1682, 0.9809, 5.004e-12, 0.0, 1.0, 0.09798, -0.1682, 0.9809, 0.1549, -0.118, 0.9809, 5.004e-12, 0.0, 1.0, 0.1549, -0.118, 0.9809, 0.1883, -0.0497, 0.9809, 5.004e-12, 0.0, 1.0, 0.1883, -0.0497, 0.9809, 0.193, 0.02615, 0.9809, 5.004e-12, 0.0, 1.0, 0.193, 0.02615, 0.9809, 0.1683, 0.09801, 0.9808, 5.004e-12, 0.0, 1.0, 0.3826, 0.2232, 0.8965, 0.432, 0.05884, 0.9, 0.03972, 0.01194, 0.9991, 0.036, 0.03447, 0.9988, 0.432, 0.05884, 0.9, 0.4147, -0.1092, 0.9034, 0.03715, -0.0132, 0.9992, 0.03972, 0.01194, 0.9991, 0.4147, -0.1092, 0.9034, 0.337, -0.2564, 0.9059, 0.03036, -0.03383, 0.999, 0.03715, -0.0132, 0.9992, 0.337, -0.2564, 0.9059, 0.2118, -0.3635, 0.9072, 0.01417, -0.05399, 0.9984, 0.03036, -0.03383, 0.999, 0.2118, -0.3635, 0.9072, 0.05643, -0.416, 0.9076, -0.002915, -0.06903, 0.9976, 0.01417, -0.05399, 0.9984, 0.05643, -0.416, 0.9076, -0.1068, -0.4049, 0.9081, -0.03097, -0.07021, 0.9971, -0.002915, -0.06903, 0.9976, -0.1068, -0.4049, 0.9081, -0.2533, -0.3324, 0.9085, -0.08968, -0.0529, 0.9946, -0.03097, -0.07021, 0.9971, -0.2533, -0.3324, 0.9085, -0.3651, -0.2112, 0.9067, -0.1645, -0.05606, 0.9848, -0.08968, -0.0529, 0.9946, -0.3651, -0.2112, 0.9067, -0.4186, -0.05716, 0.9064, -0.1804, -0.03961, 0.9828, -0.1645, -0.05606, 0.9848, -0.4186, -0.05716, 0.9064, -0.402, 0.1047, 0.9097, -0.1485, -0.008021, 0.9889, -0.1804, -0.03961, 0.9828, -0.402, 0.1047, 0.9097, -0.3298, 0.2506, 0.9102, -0.05315, 0.01333, 0.9985, -0.1485, -0.008021, 0.9889, -0.3298, 0.2506, 0.9102, -0.2125, 0.3645, 0.9066, -0.01901, 0.05999, 0.998, -0.05315, 0.01333, 0.9985, -0.2125, 0.3645, 0.9066, -0.05827, 0.429, 0.9014, -0.004089, 0.07314, 0.9973, -0.01901, 0.05999, 0.998, -0.05827, 0.429, 0.9014, 0.1127, 0.428, 0.8967, 0.01107, 0.07396, 0.9972, -0.004089, 0.07314, 0.9973, 0.1127, 0.428, 0.8967, 0.2701, 0.3553, 0.8949, 0.02261, 0.05831, 0.998, 0.01107, 0.07396, 0.9972, 0.2701, 0.3553, 0.8949, 0.3826, 0.2232, 0.8965, 0.036, 0.03447, 0.9988, 0.02261, 0.05831, 0.998, 0.3363, 0.1959, 0.9212, 0.2358, 0.3096, 0.9212, 0.118, 0.155, 0.9809, 0.1683, 0.09801, 0.9808, 0.2358, 0.3096, 0.9212, 0.09932, 0.3762, 0.9212, 0.0497, 0.1883, 0.9809, 0.118, 0.155, 0.9809, 0.09932, 0.3762, 0.9212, -0.05219, 0.3855, 0.9212, -0.02613, 0.1929, 0.9809, 0.0497, 0.1883, 0.9809, -0.05219, 0.3855, 0.9212, -0.1957, 0.3361, 0.9213, -0.09796, 0.1682, 0.9809, -0.02613, 0.1929, 0.9809, -0.1957, 0.3361, 0.9213, -0.3093, 0.2356, 0.9213, -0.1548, 0.1179, 0.9809, -0.09796, 0.1682, 0.9809, -0.3093, 0.2356, 0.9213, -0.3759, 0.09924, 0.9213, -0.1881, 0.04965, 0.9809, -0.1548, 0.1179, 0.9809, -0.3759, 0.09924, 0.9213, -0.3852, -0.05217, 0.9213, -0.1928, -0.02612, 0.9809, -0.1881, 0.04965, 0.9809, -0.3852, -0.05217, 0.9213, -0.3359, -0.1956, 0.9213, -0.1681, -0.0979, 0.9809, -0.1928, -0.02612, 0.9809, -0.3359, -0.1956, 0.9213, -0.2355, -0.3093, 0.9213, -0.1179, -0.1548, 0.9809, -0.1681, -0.0979, 0.9809, -0.2355, -0.3093, 0.9213, -0.09921, -0.376, 0.9213, -0.04965, -0.1881, 0.9809, -0.1179, -0.1548, 0.9809, -0.09921, -0.376, 0.9213, 0.05223, -0.3854, 0.9213, 0.02613, -0.1929, 0.9809, -0.04965, -0.1881, 0.9809, 0.05223, -0.3854, 0.9213, 0.1958, -0.3361, 0.9213, 0.09798, -0.1682, 0.9809, 0.02613, -0.1929, 0.9809, 0.1958, -0.3361, 0.9213, 0.3096, -0.2357, 0.9212, 0.1549, -0.118, 0.9809, 0.09798, -0.1682, 0.9809, 0.3096, -0.2357, 0.9212, 0.3762, -0.09929, 0.9212, 0.1883, -0.0497, 0.9809, 0.1549, -0.118, 0.9809, 0.3762, -0.09929, 0.9212, 0.3857, 0.05225, 0.9212, 0.193, 0.02615, 0.9809, 0.1883, -0.0497, 0.9809, 0.3857, 0.05225, 0.9212, 0.3363, 0.1959, 0.9212, 0.1683, 0.09801, 0.9808, 0.193, 0.02615, 0.9809, 0.036, 0.03447, 0.9988, 0.03972, 0.01194, 0.9991, 0.09871, 0.05142, 0.9938, 0.07626, 0.08453, 0.9935, 0.03036, -0.03383, 0.999, 0.01417, -0.05399, 0.9984, 0.04486, -0.1133, 0.9925, 0.05882, -0.09822, 0.9934, -0.1485, -0.008021, 0.9889, -0.2541, -0.07813, 0.964, -0.3192, -0.08775, 0.9436, -0.1804, -0.03961, 0.9828, 0.02261, 0.05831, 0.998, 0.05248, 0.1376, 0.9891, 0.02856, 0.1674, 0.9855, -0.08968, -0.0529, 0.9946, -0.1645, -0.05606, 0.9848, -0.3081, -0.06193, 0.9493, -0.2973, -0.02532, 0.9545, 0.03972, 0.01194, 0.9991, 0.09865, 0.01406, 0.995, 0.09871, 0.05142, 0.9938, -0.002915, -0.06903, 0.9976, -0.03097, -0.07021, 0.9971, -0.05674, -0.1598, 0.9855, -0.01847, -0.1418, 0.9897, 0.03715, -0.0132, 0.9992, 0.08066, -0.05434, 0.9953, 0.09154, -0.02056, 0.9956, -0.004089, 0.07314, 0.9973, 0.01107, 0.07396, 0.9972, 0.01568, 0.1547, 0.9878, -0.001678, 0.1481, 0.989, 0.03036, -0.03383, 0.999, 0.05882, -0.09822, 0.9934, 0.06994, -0.07577, 0.9947, 0.01417, -0.05399, 0.9984, -0.002915, -0.06903, 0.9976, -0.01847, -0.1418, 0.9897, 0.0004334, -0.1499, 0.9887, 0.01417, -0.05399, 0.9984, 0.02311, -0.1592, 0.987, 0.04486, -0.1133, 0.9925, 0.01417, -0.05399, 0.9984, 0.0004334, -0.1499, 0.9887, 0.02311, -0.1592, 0.987, -0.03097, -0.07021, 0.9971, -0.08968, -0.0529, 0.9946, -0.1613, -0.113, 0.9804, -0.11, -0.1467, 0.983, -0.01901, 0.05999, 0.998, -0.004089, 0.07314, 0.9973, -0.001678, 0.1481, 0.989, -0.01622, 0.1553, 0.9877, -0.03097, -0.07021, 0.9971, -0.11, -0.1467, 0.983, -0.05674, -0.1598, 0.9855, 0.01107, 0.07396, 0.9972, 0.02261, 0.05831, 0.998, 0.02856, 0.1674, 0.9855, 0.01568, 0.1547, 0.9878, -0.08968, -0.0529, 0.9946, -0.2921, -0.05484, 0.9548, -0.1613, -0.113, 0.9804, -0.08968, -0.0529, 0.9946, -0.2973, -0.02532, 0.9545, -0.2921, -0.05484, 0.9548, -0.2145, -0.1274, 0.9684, -0.2541, -0.07813, 0.964, -0.1485, -0.008021, 0.9889, -0.05315, 0.01333, 0.9985, -0.03964, 0.1298, 0.9908, -0.05971, 0.1108, 0.992, -0.05315, 0.01333, 0.9985, -0.01901, 0.05999, 0.998, 0.02261, 0.05831, 0.998, 0.036, 0.03447, 0.9988, 0.07626, 0.08453, 0.9935, 0.05248, 0.1376, 0.9891, -0.05315, 0.01333, 0.9985, -0.1865, -0.06064, 0.9806, -0.225, -0.1821, 0.9572, -0.05315, 0.01333, 0.9985, -0.1328, 0.05332, 0.9897, -0.1865, -0.06064, 0.9806, -0.1328, 0.05332, 0.9897, -0.05315, 0.01333, 0.9985, -0.09438, 0.1082, 0.9896, -0.09438, 0.1082, 0.9896, -0.05315, 0.01333, 0.9985, -0.05971, 0.1108, 0.992, -0.03964, 0.1298, 0.9908, -0.01901, 0.05999, 0.998, -0.01622, 0.1553, 0.9877, -0.1804, -0.03961, 0.9828, -0.3192, -0.08775, 0.9436, -0.3081, -0.06193, 0.9493, -0.1645, -0.05606, 0.9848, -0.05315, 0.01333, 0.9985, -0.225, -0.1821, 0.9572, -0.2319, -0.2396, 0.9428, 0.03715, -0.0132, 0.9992, 0.03036, -0.03383, 0.999, 0.06994, -0.07577, 0.9947, 0.08066, -0.05434, 0.9953, -0.05315, 0.01333, 0.9985, -0.2319, -0.2396, 0.9428, -0.2145, -0.1274, 0.9684, 0.03715, -0.0132, 0.9992, 0.09154, -0.02056, 0.9956, 0.09865, 0.01406, 0.995, 0.03972, 0.01194, 0.9991, 0.432, 0.05884, 0.9, 0.3826, 0.2232, 0.8965, 0.3363, 0.1959, 0.9212, 0.3857, 0.05225, 0.9212, 0.4147, -0.1092, 0.9034, 0.432, 0.05884, 0.9, 0.3857, 0.05225, 0.9212, 0.3762, -0.09929, 0.9212, 0.337, -0.2564, 0.9059, 0.4147, -0.1092, 0.9034, 0.3762, -0.09929, 0.9212, 0.3096, -0.2357, 0.9212, 0.2118, -0.3635, 0.9072, 0.337, -0.2564, 0.9059, 0.3096, -0.2357, 0.9212, 0.1958, -0.3361, 0.9213, 0.05643, -0.416, 0.9076, 0.2118, -0.3635, 0.9072, 0.1958, -0.3361, 0.9213, 0.05223, -0.3854, 0.9213, -0.1068, -0.4049, 0.9081, 0.05643, -0.416, 0.9076, 0.05223, -0.3854, 0.9213, -0.09921, -0.376, 0.9213, -0.2533, -0.3324, 0.9085, -0.1068, -0.4049, 0.9081, -0.09921, -0.376, 0.9213, -0.2355, -0.3093, 0.9213, -0.3651, -0.2112, 0.9067, -0.2533, -0.3324, 0.9085, -0.2355, -0.3093, 0.9213, -0.3359, -0.1956, 0.9213, -0.4186, -0.05716, 0.9064, -0.3651, -0.2112, 0.9067, -0.3359, -0.1956, 0.9213, -0.3852, -0.05217, 0.9213, -0.402, 0.1047, 0.9097, -0.4186, -0.05716, 0.9064, -0.3852, -0.05217, 0.9213, -0.3759, 0.09924, 0.9213, -0.3298, 0.2506, 0.9102, -0.402, 0.1047, 0.9097, -0.3759, 0.09924, 0.9213, -0.3093, 0.2356, 0.9213, -0.2125, 0.3645, 0.9066, -0.3298, 0.2506, 0.9102, -0.3093, 0.2356, 0.9213, -0.1957, 0.3361, 0.9213, -0.05827, 0.429, 0.9014, -0.2125, 0.3645, 0.9066, -0.1957, 0.3361, 0.9213, -0.05219, 0.3855, 0.9212, 0.1127, 0.428, 0.8967, -0.05827, 0.429, 0.9014, -0.05219, 0.3855, 0.9212, 0.09932, 0.3762, 0.9212, 0.2701, 0.3553, 0.8949, 0.1127, 0.428, 0.8967, 0.09932, 0.3762, 0.9212, 0.2358, 0.3096, 0.9212, 0.3826, 0.2232, 0.8965, 0.2701, 0.3553, 0.8949, 0.2358, 0.3096, 0.9212, 0.3363, 0.1959, 0.9212, 0.006362, 0.007585, -1.0, 0.008846, 0.004705, -0.9999, 0.008505, 0.001302, -1.0, 0.006619, -0.001638, -1.0, 0.004946, -0.003474, -1.0, 0.003735, -0.004449, -1.0, 0.002787, -0.00493, -1.0, 0.001905, -0.005376, -1.0, 0.0008904, -0.00594, -1.0, -0.0001584, -0.006361, -1.0, -0.001117, -0.006197, -1.0, -0.002079, -0.005372, -1.0, -0.003158, -0.003947, -1.0, -0.003806, -0.002311, -1.0, -0.003766, -0.0006887, -1.0, -0.003748, 2.365e-05, -1.0, -0.004113, -0.0004685, -1.0, -0.004151, -0.001308, -1.0, -0.003034, -0.001529, -1.0, -0.002078, -0.001797, -1.0, -0.002574, -0.002588, -1.0, -0.003497, -0.002766, -1.0, -0.003506, -0.001142, -1.0, -0.003085, 0.001218, -1.0, -0.00259, 0.002949, -1.0, -0.002015, 0.004138, -1.0, -0.001189, 0.00486, -1.0, -0.0004063, 0.005435, -1.0, 0.0001101, 0.005872, -1.0, 0.000511, 0.006746, -1.0, 0.001252, 0.008251, -1.0, 0.003177, 0.008993, -1.0])] * 3)])

# ---- objects
ob_fried_eggs = bpy.data.objects.new('fried eggs', me_mesh)

# ---- transforms, parenting, visibility, modifiers, constraints
ob_fried_eggs.location = (3.02e-09, -2.111e-10, 7.231e-11)

# ---- collection membership
col_collection.objects.link(ob_fried_eggs)

# ---- scene / render settings (as saved in the file)
scene.frame_start = 1; scene.frame_end = 250; scene.frame_set(1)
scene.render.engine = 'BLENDER_EEVEE_NEXT'
bpy.context.view_layer.update()

# ---- added for rendering (the .blend has no active camera and no usable light): camera, sun
cam_auto = bpy.data.cameras.new('AutoCamera')
cam_auto.lens = 50.0
cam_auto.sensor_width = 36.0
cam_auto.clip_end = 1000.0
ob_auto_camera = bpy.data.objects.new('AutoCamera', cam_auto)
scene.collection.objects.link(ob_auto_camera)
ob_auto_camera.location = (0.251657, -0.284781, 0.189017)
ob_auto_camera.rotation_euler = (1.09748, -7.21219e-08, 0.694738)
scene.camera = ob_auto_camera
light_auto_sun = bpy.data.lights.new('AutoSun', 'SUN')
light_auto_sun.energy = 3.0
light_auto_sun.angle = 0.0523599
ob_auto_sun = bpy.data.objects.new('AutoSun', light_auto_sun)
scene.collection.objects.link(ob_auto_sun)
ob_auto_sun.rotation_euler = (0.872665, 0.174533, 0.523599)
bpy.context.view_layer.update()
